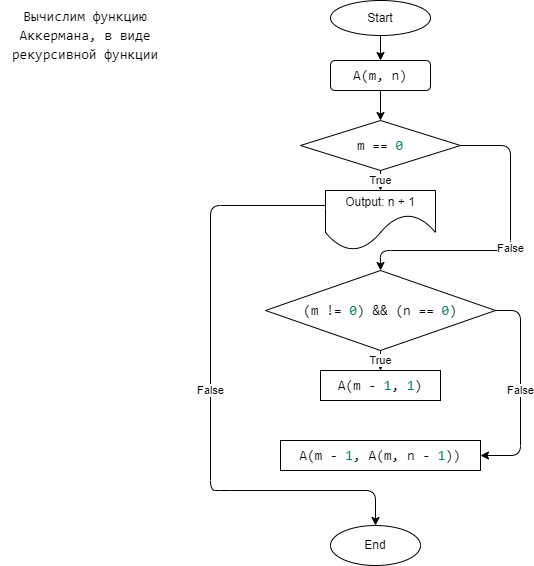

The diagram above was exported from draw.io. Its source (the exported page's mxGraphModel, read from the mxfile embedded in the PNG):
<mxGraphModel dx="791" dy="430" grid="1" gridSize="10" guides="1" tooltips="1" connect="1" arrows="1" fold="1" page="1" pageScale="1" pageWidth="827" pageHeight="1169" math="0" shadow="0">
  <root>
    <mxCell id="0" />
    <mxCell id="1" parent="0" />
    <mxCell id="2" value="&lt;div style=&quot;background-color: rgb(255, 255, 255); font-family: Consolas, &amp;quot;Courier New&amp;quot;, monospace; font-size: 14px; line-height: 19px;&quot;&gt;Вычислим функцию Аккермана, в виде рекурсивной функции&lt;/div&gt;" style="text;html=1;strokeColor=none;fillColor=none;align=center;verticalAlign=middle;whiteSpace=wrap;rounded=0;" vertex="1" parent="1">
      <mxGeometry x="20" y="20" width="170" height="70" as="geometry" />
    </mxCell>
    <mxCell id="3" value="Start" style="ellipse;whiteSpace=wrap;html=1;fontColor=#000000;" vertex="1" parent="1">
      <mxGeometry x="350" y="20" width="100" height="35" as="geometry" />
    </mxCell>
    <mxCell id="4" value="&lt;div style=&quot;background-color: rgb(255, 255, 255); font-family: Consolas, &amp;quot;Courier New&amp;quot;, monospace; font-size: 14px; line-height: 19px;&quot;&gt;A(m, n)&lt;/div&gt;" style="rounded=1;whiteSpace=wrap;html=1;fontColor=#000000;" vertex="1" parent="1">
      <mxGeometry x="350" y="80" width="100" height="30" as="geometry" />
    </mxCell>
    <mxCell id="5" value="&lt;div style=&quot;background-color: rgb(255, 255, 255); font-family: Consolas, &amp;quot;Courier New&amp;quot;, monospace; font-size: 14px; line-height: 19px;&quot;&gt;m == &lt;span style=&quot;color: #098658;&quot;&gt;0&lt;/span&gt;&lt;/div&gt;" style="rhombus;whiteSpace=wrap;html=1;fontColor=#000000;" vertex="1" parent="1">
      <mxGeometry x="320" y="140" width="160" height="50" as="geometry" />
    </mxCell>
    <mxCell id="6" value="Output: n + 1" style="shape=document;whiteSpace=wrap;html=1;boundedLbl=1;fontColor=#000000;size=0.6;" vertex="1" parent="1">
      <mxGeometry x="345" y="210" width="110" height="60" as="geometry" />
    </mxCell>
    <mxCell id="7" value="" style="endArrow=classic;html=1;fontColor=#000000;exitX=0.5;exitY=1;exitDx=0;exitDy=0;entryX=0.5;entryY=0;entryDx=0;entryDy=0;" edge="1" parent="1" source="3" target="4">
      <mxGeometry width="50" height="50" relative="1" as="geometry">
        <mxPoint x="550" y="110" as="sourcePoint" />
        <mxPoint x="600" y="60" as="targetPoint" />
      </mxGeometry>
    </mxCell>
    <mxCell id="8" value="" style="endArrow=classic;html=1;fontColor=#000000;exitX=0.5;exitY=1;exitDx=0;exitDy=0;entryX=0.5;entryY=0;entryDx=0;entryDy=0;" edge="1" parent="1" source="4" target="5">
      <mxGeometry width="50" height="50" relative="1" as="geometry">
        <mxPoint x="630" y="120" as="sourcePoint" />
        <mxPoint x="680" y="70" as="targetPoint" />
      </mxGeometry>
    </mxCell>
    <mxCell id="9" value="True" style="endArrow=classic;html=1;fontColor=#000000;exitX=0.5;exitY=1;exitDx=0;exitDy=0;entryX=0.5;entryY=0;entryDx=0;entryDy=0;" edge="1" parent="1" source="5" target="6">
      <mxGeometry width="50" height="50" relative="1" as="geometry">
        <mxPoint x="630" y="230" as="sourcePoint" />
        <mxPoint x="680" y="180" as="targetPoint" />
      </mxGeometry>
    </mxCell>
    <mxCell id="10" value="&lt;div style=&quot;background-color: rgb(255, 255, 255); font-family: Consolas, &amp;quot;Courier New&amp;quot;, monospace; font-size: 14px; line-height: 19px;&quot;&gt;(m != &lt;span style=&quot;color: #098658;&quot;&gt;0&lt;/span&gt;) &amp;amp;&amp;amp; (n == &lt;span style=&quot;color: #098658;&quot;&gt;0&lt;/span&gt;)&lt;/div&gt;" style="rhombus;whiteSpace=wrap;html=1;fontColor=#000000;" vertex="1" parent="1">
      <mxGeometry x="285" y="290" width="230" height="80" as="geometry" />
    </mxCell>
    <mxCell id="11" value="&lt;div style=&quot;background-color: rgb(255, 255, 255); font-family: Consolas, &amp;quot;Courier New&amp;quot;, monospace; font-size: 14px; line-height: 19px;&quot;&gt;A(m - &lt;span style=&quot;color: #098658;&quot;&gt;1&lt;/span&gt;, &lt;span style=&quot;color: #098658;&quot;&gt;1&lt;/span&gt;)&lt;/div&gt;" style="rounded=0;whiteSpace=wrap;html=1;fontColor=#000000;" vertex="1" parent="1">
      <mxGeometry x="340" y="390" width="120" height="30" as="geometry" />
    </mxCell>
    <mxCell id="12" value="True" style="endArrow=classic;html=1;fontColor=#000000;exitX=0.5;exitY=1;exitDx=0;exitDy=0;entryX=0.5;entryY=0;entryDx=0;entryDy=0;" edge="1" parent="1" source="10" target="11">
      <mxGeometry width="50" height="50" relative="1" as="geometry">
        <mxPoint x="590" y="460" as="sourcePoint" />
        <mxPoint x="640" y="410" as="targetPoint" />
      </mxGeometry>
    </mxCell>
    <mxCell id="13" value="&lt;div style=&quot;background-color: rgb(255, 255, 255); font-family: Consolas, &amp;quot;Courier New&amp;quot;, monospace; font-size: 14px; line-height: 19px;&quot;&gt;A(m - &lt;span style=&quot;color: #098658;&quot;&gt;1&lt;/span&gt;, A(m, n - &lt;span style=&quot;color: #098658;&quot;&gt;1&lt;/span&gt;))&lt;/div&gt;" style="rounded=0;whiteSpace=wrap;html=1;fontColor=#000000;" vertex="1" parent="1">
      <mxGeometry x="300" y="460" width="200" height="30" as="geometry" />
    </mxCell>
    <mxCell id="14" value="False" style="endArrow=classic;html=1;fontColor=#000000;exitX=1;exitY=0.5;exitDx=0;exitDy=0;entryX=1;entryY=0.5;entryDx=0;entryDy=0;" edge="1" parent="1" source="10" target="13">
      <mxGeometry width="50" height="50" relative="1" as="geometry">
        <mxPoint x="620" y="490" as="sourcePoint" />
        <mxPoint x="670" y="440" as="targetPoint" />
        <Array as="points">
          <mxPoint x="540" y="330" />
          <mxPoint x="540" y="475" />
        </Array>
      </mxGeometry>
    </mxCell>
    <mxCell id="15" value="End" style="ellipse;whiteSpace=wrap;html=1;fontColor=#000000;" vertex="1" parent="1">
      <mxGeometry x="350" y="545" width="90" height="40" as="geometry" />
    </mxCell>
    <mxCell id="16" value="False" style="endArrow=classic;html=1;fontColor=#000000;exitX=0;exitY=0.25;exitDx=0;exitDy=0;entryX=0.5;entryY=0;entryDx=0;entryDy=0;" edge="1" parent="1" source="6" target="15">
      <mxGeometry width="50" height="50" relative="1" as="geometry">
        <mxPoint x="110" y="230" as="sourcePoint" />
        <mxPoint x="160" y="180" as="targetPoint" />
        <Array as="points">
          <mxPoint x="230" y="225" />
          <mxPoint x="230" y="510" />
          <mxPoint x="240" y="510" />
          <mxPoint x="395" y="510" />
        </Array>
      </mxGeometry>
    </mxCell>
    <mxCell id="17" value="False" style="endArrow=classic;html=1;fontColor=#000000;exitX=1;exitY=0.5;exitDx=0;exitDy=0;entryX=0.5;entryY=0;entryDx=0;entryDy=0;" edge="1" parent="1" source="5" target="10">
      <mxGeometry width="50" height="50" relative="1" as="geometry">
        <mxPoint x="560" y="240" as="sourcePoint" />
        <mxPoint x="610" y="190" as="targetPoint" />
        <Array as="points">
          <mxPoint x="530" y="165" />
          <mxPoint x="530" y="270" />
          <mxPoint x="400" y="270" />
        </Array>
      </mxGeometry>
    </mxCell>
  </root>
</mxGraphModel>